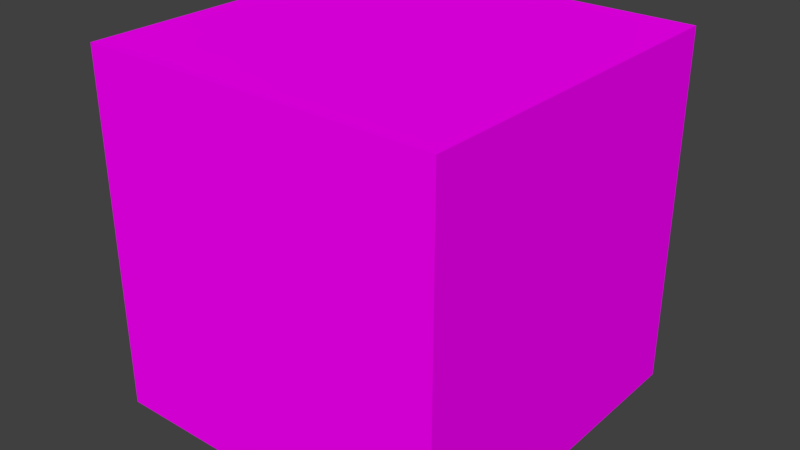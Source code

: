 # Source: TileWhite.blend  (saved by Blender 2.79.0; exported with 4.5.12 LTS)
import bpy
from mathutils import Matrix  # noqa: F401  (used for matrix-valued properties, if any)

bpy.ops.wm.read_factory_settings(use_empty=True)
scene = bpy.context.scene
scene.name = 'Scene'

# ---- collections
col_collection_1 = bpy.data.collections.new('Collection 1'); scene.collection.children.link(col_collection_1)

# ---- images (referenced by path relative to the original .blend; pixels are not part of the script)
import os
ASSET_DIR = os.environ.get("B2B_ASSET_DIR", "")  # directory of the original .blend (textures are referenced by path, not embedded)
HERE = os.path.dirname(os.path.abspath(__file__))  # packed textures are extracted next to this script under _unpacked/

def load_image(name, relpath, width, height, colorspace="sRGB"):
    """Load a texture the original file referenced (path relative to the .blend, or extracted next to this script)."""
    p = next((c for c in (os.path.join(HERE, relpath), os.path.join(ASSET_DIR, relpath)) if relpath and os.path.exists(c)), "")
    if p:
        img = bpy.data.images.load(p, check_existing=True)
        img.name = name
    else:  # same state as the original file: an image datablock whose file is absent (Cycles renders it pink)
        img = bpy.data.images.new(name, width, height)
        img.source = "FILE"
        img.filepath = "//" + (relpath or name)
    img.colorspace_settings.name = colorspace
    return img
img_tokenholder_tiles_jpg = load_image('TokenHolder_Tiles.jpg', 'Textures/TokenHolder_Tiles.jpg', 1024, 1024, 'sRGB')

# ---- materials (node trees are filled in below, after node groups)
mat_material = bpy.data.materials.new('Material')
mat_material.alpha_threshold = 0.0
mat_material.roughness = 0.5
mat_material.line_color = (0.0, 0.0, 0.0, 1.0)

# ---- material node trees
mat_material.use_nodes = True; mat_material.node_tree.nodes.clear()
_N = mat_material.node_tree.nodes; _L = mat_material.node_tree.links
n0 = _N.new('ShaderNodeOutputMaterial'); n0.name = 'Material Output'; n0.location = (300, 300)
n1 = _N.new('ShaderNodeBsdfDiffuse'); n1.name = 'Diffuse BSDF'; n1.location = (10, 300)
n2 = _N.new('ShaderNodeTexImage'); n2.name = 'Image Texture'; n2.location = (-180, 300)
n2.width = 140
n2.image = img_tokenholder_tiles_jpg
_L.new(n1.outputs[0], n0.inputs[0])
_L.new(n2.outputs[0], n1.inputs[0])
n0.is_active_output = True

# ---- world
world_world = bpy.data.worlds.new('World'); scene.world = world_world
world_world.color = (0.05088, 0.05088, 0.05088)
world_world.use_sun_shadow = False
world_world.sun_shadow_jitter_overblur = 0.0
world_world.cycles.sampling_method = 'MANUAL'

# ---- meshes
me_cube = bpy.data.meshes.new('Cube')
me_cube.from_pydata([(0.5, 0.5, -0.5), (0.5, -0.5, -0.5), (-0.5, -0.5, -0.5), (-0.5, 0.5, -0.5), (0.5, 0.5, 0.5), (0.5, -0.5, 0.5), (-0.5, -0.5, 0.5), (-0.5, 0.5, 0.5)], [], [(0, 1, 2, 3), (4, 7, 6, 5), (0, 4, 5, 1), (1, 5, 6, 2), (2, 6, 7, 3), (4, 0, 3, 7)])
_uv = me_cube.uv_layers.new(name='UVMap')
_uv.uv.foreach_set('vector', [0.7432, 0.4992, 0.7432, 0.7494, 0.493, 0.7494, 0.493, 0.4992, 0.4946, 0.4988, 0.2466, 0.4988, 0.2466, 0.2508, 0.4946, 0.2508, 1.004, 0.7491, 1.004, 1.002, 0.7507, 1.002, 0.7507, 0.7491, 0.7472, -0.0008599, 0.7472, 0.2495, 0.4968, 0.2495, 0.4968, -0.0008599, 0.2536, 0.9985, 0.2536, 0.7509, 0.5013, 0.7509, 0.5013, 0.9985, 0.996, 0.2498, 0.996, 0.5008, 0.745, 0.5008, 0.745, 0.2498])
me_cube.materials.append(mat_material)
me_cube.use_remesh_preserve_volume = False
me_cube.use_remesh_preserve_attributes = False
me_cube.use_mirror_vertex_groups = False
me_cube.update()

# ---- objects
ob_cube = bpy.data.objects.new('Cube', me_cube)

# ---- transforms, parenting, visibility, modifiers, constraints
ob_cube.location = (0.0, 0.0, 0.0)
ob_cube.lock_rotations_4d = False
ob_cube.empty_display_type = 'ARROWS'
ob_cube.lineart.crease_threshold = 0.0

# ---- collection membership
col_collection_1.objects.link(ob_cube)

# ---- scene / render settings (as saved in the file)
scene.frame_start = 1; scene.frame_end = 250; scene.frame_set(1)
scene.render.engine = 'CYCLES'
scene.render.resolution_percentage = 50
scene.render.dither_intensity = 0.0
scene.cycles.use_denoising = False
scene.cycles.samples = 128
scene.cycles.sampling_pattern = 'TABULATED_SOBOL'
scene.cycles.use_adaptive_sampling = False
scene.cycles.use_light_tree = False
scene.cycles.blur_glossy = 0.0
scene.cycles.sample_clamp_indirect = 0.0
scene.view_settings.view_transform = 'Standard'
bpy.context.view_layer.update()

# ---- added for rendering (the .blend has no active camera and no usable light): camera, sun
cam_auto = bpy.data.cameras.new('AutoCamera')
cam_auto.lens = 50.0
cam_auto.sensor_width = 36.0
cam_auto.clip_end = 1000.0
ob_auto_camera = bpy.data.objects.new('AutoCamera', cam_auto)
scene.collection.objects.link(ob_auto_camera)
ob_auto_camera.location = (1.60254, -1.92304, 1.28203)
ob_auto_camera.rotation_euler = (1.09748, -7.21219e-08, 0.694738)
scene.camera = ob_auto_camera
light_auto_sun = bpy.data.lights.new('AutoSun', 'SUN')
light_auto_sun.energy = 3.0
light_auto_sun.angle = 0.0523599
ob_auto_sun = bpy.data.objects.new('AutoSun', light_auto_sun)
scene.collection.objects.link(ob_auto_sun)
ob_auto_sun.rotation_euler = (0.872665, 0.174533, 0.523599)
bpy.context.view_layer.update()
